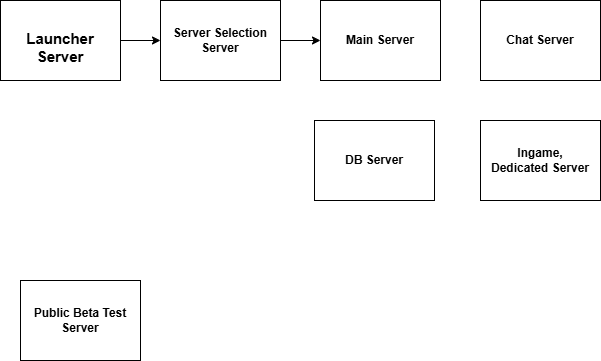

The diagram above was exported from draw.io. Its source (the exported page's mxGraphModel, read from the mxfile embedded in the PNG):
<mxGraphModel dx="1434" dy="780" grid="1" gridSize="10" guides="1" tooltips="1" connect="1" arrows="1" fold="1" page="1" pageScale="1" pageWidth="827" pageHeight="1169" math="0" shadow="0">
  <root>
    <mxCell id="0" />
    <mxCell id="1" parent="0" />
    <mxCell id="lXd74K-XkXuDDRzdJnxJ-11" value="" style="edgeStyle=orthogonalEdgeStyle;rounded=0;orthogonalLoop=1;jettySize=auto;html=1;" edge="1" parent="1" source="lXd74K-XkXuDDRzdJnxJ-1" target="lXd74K-XkXuDDRzdJnxJ-4">
      <mxGeometry relative="1" as="geometry" />
    </mxCell>
    <mxCell id="lXd74K-XkXuDDRzdJnxJ-1" value="&lt;div&gt;&lt;br&gt;&lt;/div&gt;&lt;div&gt;&lt;font style=&quot;font-size: 15px;&quot;&gt;Launcher Server&lt;/font&gt;&lt;/div&gt;" style="rounded=0;whiteSpace=wrap;html=1;align=center;verticalAlign=middle;fontStyle=1" vertex="1" parent="1">
      <mxGeometry x="40" y="640" width="120" height="80" as="geometry" />
    </mxCell>
    <mxCell id="lXd74K-XkXuDDRzdJnxJ-12" value="" style="edgeStyle=orthogonalEdgeStyle;rounded=0;orthogonalLoop=1;jettySize=auto;html=1;" edge="1" parent="1" source="lXd74K-XkXuDDRzdJnxJ-4" target="lXd74K-XkXuDDRzdJnxJ-5">
      <mxGeometry relative="1" as="geometry" />
    </mxCell>
    <mxCell id="lXd74K-XkXuDDRzdJnxJ-4" value="&lt;div&gt;Server Selection&lt;/div&gt;&lt;div&gt;Server&lt;/div&gt;" style="rounded=0;whiteSpace=wrap;html=1;align=center;verticalAlign=middle;fontStyle=1" vertex="1" parent="1">
      <mxGeometry x="200" y="640" width="120" height="80" as="geometry" />
    </mxCell>
    <mxCell id="lXd74K-XkXuDDRzdJnxJ-5" value="&lt;div&gt;Main Server&lt;/div&gt;" style="rounded=0;whiteSpace=wrap;html=1;align=center;verticalAlign=middle;fontStyle=1" vertex="1" parent="1">
      <mxGeometry x="360" y="640" width="120" height="80" as="geometry" />
    </mxCell>
    <mxCell id="lXd74K-XkXuDDRzdJnxJ-6" value="DB Server" style="rounded=0;whiteSpace=wrap;html=1;align=center;verticalAlign=middle;fontStyle=1" vertex="1" parent="1">
      <mxGeometry x="354" y="760" width="120" height="80" as="geometry" />
    </mxCell>
    <mxCell id="lXd74K-XkXuDDRzdJnxJ-7" value="&lt;div&gt;Chat Server&lt;/div&gt;" style="rounded=0;whiteSpace=wrap;html=1;align=center;verticalAlign=middle;fontStyle=1" vertex="1" parent="1">
      <mxGeometry x="520" y="640" width="120" height="80" as="geometry" />
    </mxCell>
    <mxCell id="lXd74K-XkXuDDRzdJnxJ-8" value="Public Beta Test&lt;div&gt;Server&lt;/div&gt;" style="rounded=0;whiteSpace=wrap;html=1;align=center;verticalAlign=middle;fontStyle=1" vertex="1" parent="1">
      <mxGeometry x="60" y="920" width="120" height="80" as="geometry" />
    </mxCell>
    <mxCell id="lXd74K-XkXuDDRzdJnxJ-9" value="Ingame,&lt;div&gt;Dedicated Server&lt;/div&gt;" style="rounded=0;whiteSpace=wrap;html=1;align=center;verticalAlign=middle;fontStyle=1" vertex="1" parent="1">
      <mxGeometry x="520" y="760" width="120" height="80" as="geometry" />
    </mxCell>
  </root>
</mxGraphModel>